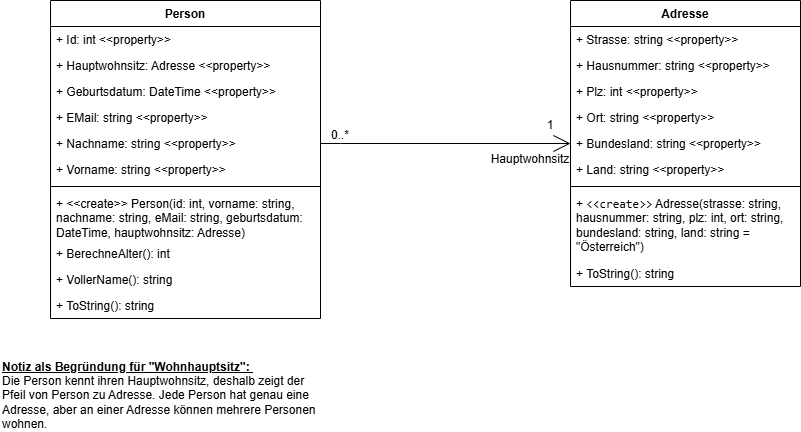

The diagram above was exported from draw.io. Its source (the exported page's mxGraphModel, read from the mxfile embedded in the PNG):
<mxGraphModel dx="1042" dy="626" grid="1" gridSize="10" guides="1" tooltips="1" connect="1" arrows="1" fold="1" page="1" pageScale="1" pageWidth="827" pageHeight="1169" math="0" shadow="0">
  <root>
    <mxCell id="0" />
    <mxCell id="1" parent="0" />
    <mxCell id="wDfXyIiWzjIOUf_YAaer-14" value="Person" style="swimlane;fontStyle=1;align=center;verticalAlign=top;childLayout=stackLayout;horizontal=1;startSize=26;horizontalStack=0;resizeParent=1;resizeParentMax=0;resizeLast=0;collapsible=1;marginBottom=0;whiteSpace=wrap;html=1;" parent="1" vertex="1">
      <mxGeometry x="190" y="280" width="270" height="318" as="geometry" />
    </mxCell>
    <mxCell id="wDfXyIiWzjIOUf_YAaer-18" value="+ Id: int &amp;lt;&amp;lt;property&amp;gt;&amp;gt;" style="text;strokeColor=none;fillColor=none;align=left;verticalAlign=top;spacingLeft=4;spacingRight=4;overflow=hidden;rotatable=0;points=[[0,0.5],[1,0.5]];portConstraint=eastwest;whiteSpace=wrap;html=1;" parent="wDfXyIiWzjIOUf_YAaer-14" vertex="1">
      <mxGeometry y="26" width="270" height="26" as="geometry" />
    </mxCell>
    <mxCell id="wDfXyIiWzjIOUf_YAaer-23" value="+ Hauptwohnsitz: Adresse &amp;lt;&amp;lt;property&amp;gt;&amp;gt;" style="text;strokeColor=none;fillColor=none;align=left;verticalAlign=top;spacingLeft=4;spacingRight=4;overflow=hidden;rotatable=0;points=[[0,0.5],[1,0.5]];portConstraint=eastwest;whiteSpace=wrap;html=1;" parent="wDfXyIiWzjIOUf_YAaer-14" vertex="1">
      <mxGeometry y="52" width="270" height="26" as="geometry" />
    </mxCell>
    <mxCell id="wDfXyIiWzjIOUf_YAaer-22" value="+ Geburtsdatum: DateTime &amp;lt;&amp;lt;property&amp;gt;&amp;gt;" style="text;strokeColor=none;fillColor=none;align=left;verticalAlign=top;spacingLeft=4;spacingRight=4;overflow=hidden;rotatable=0;points=[[0,0.5],[1,0.5]];portConstraint=eastwest;whiteSpace=wrap;html=1;" parent="wDfXyIiWzjIOUf_YAaer-14" vertex="1">
      <mxGeometry y="78" width="270" height="26" as="geometry" />
    </mxCell>
    <mxCell id="wDfXyIiWzjIOUf_YAaer-21" value="+ EMail: string &amp;lt;&amp;lt;property&amp;gt;&amp;gt;" style="text;strokeColor=none;fillColor=none;align=left;verticalAlign=top;spacingLeft=4;spacingRight=4;overflow=hidden;rotatable=0;points=[[0,0.5],[1,0.5]];portConstraint=eastwest;whiteSpace=wrap;html=1;" parent="wDfXyIiWzjIOUf_YAaer-14" vertex="1">
      <mxGeometry y="104" width="270" height="26" as="geometry" />
    </mxCell>
    <mxCell id="wDfXyIiWzjIOUf_YAaer-20" value="+ Nachname: string &amp;lt;&amp;lt;property&amp;gt;&amp;gt;" style="text;strokeColor=none;fillColor=none;align=left;verticalAlign=top;spacingLeft=4;spacingRight=4;overflow=hidden;rotatable=0;points=[[0,0.5],[1,0.5]];portConstraint=eastwest;whiteSpace=wrap;html=1;" parent="wDfXyIiWzjIOUf_YAaer-14" vertex="1">
      <mxGeometry y="130" width="270" height="26" as="geometry" />
    </mxCell>
    <mxCell id="wDfXyIiWzjIOUf_YAaer-19" value="+ Vorname: string &amp;lt;&amp;lt;property&amp;gt;&amp;gt;" style="text;strokeColor=none;fillColor=none;align=left;verticalAlign=top;spacingLeft=4;spacingRight=4;overflow=hidden;rotatable=0;points=[[0,0.5],[1,0.5]];portConstraint=eastwest;whiteSpace=wrap;html=1;" parent="wDfXyIiWzjIOUf_YAaer-14" vertex="1">
      <mxGeometry y="156" width="270" height="26" as="geometry" />
    </mxCell>
    <mxCell id="wDfXyIiWzjIOUf_YAaer-16" value="" style="line;strokeWidth=1;fillColor=none;align=left;verticalAlign=middle;spacingTop=-1;spacingLeft=3;spacingRight=3;rotatable=0;labelPosition=right;points=[];portConstraint=eastwest;strokeColor=inherit;" parent="wDfXyIiWzjIOUf_YAaer-14" vertex="1">
      <mxGeometry y="182" width="270" height="8" as="geometry" />
    </mxCell>
    <mxCell id="wDfXyIiWzjIOUf_YAaer-24" value="+ &amp;lt;&amp;lt;create&amp;gt;&amp;gt; Person(id: int, vorname: string, nachname: string, eMail: string, geburtsdatum: DateTime, hauptwohnsitz: Adresse)" style="text;strokeColor=none;fillColor=none;align=left;verticalAlign=top;spacingLeft=4;spacingRight=4;overflow=hidden;rotatable=0;points=[[0,0.5],[1,0.5]];portConstraint=eastwest;whiteSpace=wrap;html=1;" parent="wDfXyIiWzjIOUf_YAaer-14" vertex="1">
      <mxGeometry y="190" width="270" height="50" as="geometry" />
    </mxCell>
    <mxCell id="wDfXyIiWzjIOUf_YAaer-17" value="+ BerechneAlter(): int" style="text;strokeColor=none;fillColor=none;align=left;verticalAlign=top;spacingLeft=4;spacingRight=4;overflow=hidden;rotatable=0;points=[[0,0.5],[1,0.5]];portConstraint=eastwest;whiteSpace=wrap;html=1;" parent="wDfXyIiWzjIOUf_YAaer-14" vertex="1">
      <mxGeometry y="240" width="270" height="26" as="geometry" />
    </mxCell>
    <mxCell id="8PODOHPEmt9L8uYbO1VI-14" value="+ VollerName(): string" style="text;strokeColor=none;fillColor=none;align=left;verticalAlign=top;spacingLeft=4;spacingRight=4;overflow=hidden;rotatable=0;points=[[0,0.5],[1,0.5]];portConstraint=eastwest;whiteSpace=wrap;html=1;" vertex="1" parent="wDfXyIiWzjIOUf_YAaer-14">
      <mxGeometry y="266" width="270" height="26" as="geometry" />
    </mxCell>
    <mxCell id="wDfXyIiWzjIOUf_YAaer-25" value="+ ToString(): string" style="text;strokeColor=none;fillColor=none;align=left;verticalAlign=top;spacingLeft=4;spacingRight=4;overflow=hidden;rotatable=0;points=[[0,0.5],[1,0.5]];portConstraint=eastwest;whiteSpace=wrap;html=1;" parent="wDfXyIiWzjIOUf_YAaer-14" vertex="1">
      <mxGeometry y="292" width="270" height="26" as="geometry" />
    </mxCell>
    <mxCell id="8PODOHPEmt9L8uYbO1VI-1" value="Adresse" style="swimlane;fontStyle=1;align=center;verticalAlign=top;childLayout=stackLayout;horizontal=1;startSize=26;horizontalStack=0;resizeParent=1;resizeParentMax=0;resizeLast=0;collapsible=1;marginBottom=0;whiteSpace=wrap;html=1;" vertex="1" parent="1">
      <mxGeometry x="710" y="280" width="230" height="286" as="geometry" />
    </mxCell>
    <mxCell id="8PODOHPEmt9L8uYbO1VI-2" value="+ Strasse: string &amp;lt;&amp;lt;property&amp;gt;&amp;gt;" style="text;strokeColor=none;fillColor=none;align=left;verticalAlign=top;spacingLeft=4;spacingRight=4;overflow=hidden;rotatable=0;points=[[0,0.5],[1,0.5]];portConstraint=eastwest;whiteSpace=wrap;html=1;" vertex="1" parent="8PODOHPEmt9L8uYbO1VI-1">
      <mxGeometry y="26" width="230" height="26" as="geometry" />
    </mxCell>
    <mxCell id="8PODOHPEmt9L8uYbO1VI-7" value="+ Hausnummer: string &amp;lt;&amp;lt;property&amp;gt;&amp;gt;" style="text;strokeColor=none;fillColor=none;align=left;verticalAlign=top;spacingLeft=4;spacingRight=4;overflow=hidden;rotatable=0;points=[[0,0.5],[1,0.5]];portConstraint=eastwest;whiteSpace=wrap;html=1;" vertex="1" parent="8PODOHPEmt9L8uYbO1VI-1">
      <mxGeometry y="52" width="230" height="26" as="geometry" />
    </mxCell>
    <mxCell id="8PODOHPEmt9L8uYbO1VI-6" value="+ Plz: int &amp;lt;&amp;lt;property&amp;gt;&amp;gt;" style="text;strokeColor=none;fillColor=none;align=left;verticalAlign=top;spacingLeft=4;spacingRight=4;overflow=hidden;rotatable=0;points=[[0,0.5],[1,0.5]];portConstraint=eastwest;whiteSpace=wrap;html=1;" vertex="1" parent="8PODOHPEmt9L8uYbO1VI-1">
      <mxGeometry y="78" width="230" height="26" as="geometry" />
    </mxCell>
    <mxCell id="8PODOHPEmt9L8uYbO1VI-8" value="+ Ort: string &amp;lt;&amp;lt;property&amp;gt;&amp;gt;" style="text;strokeColor=none;fillColor=none;align=left;verticalAlign=top;spacingLeft=4;spacingRight=4;overflow=hidden;rotatable=0;points=[[0,0.5],[1,0.5]];portConstraint=eastwest;whiteSpace=wrap;html=1;" vertex="1" parent="8PODOHPEmt9L8uYbO1VI-1">
      <mxGeometry y="104" width="230" height="26" as="geometry" />
    </mxCell>
    <mxCell id="8PODOHPEmt9L8uYbO1VI-9" value="+ Bundesland: string &amp;lt;&amp;lt;property&amp;gt;&amp;gt;" style="text;strokeColor=none;fillColor=none;align=left;verticalAlign=top;spacingLeft=4;spacingRight=4;overflow=hidden;rotatable=0;points=[[0,0.5],[1,0.5]];portConstraint=eastwest;whiteSpace=wrap;html=1;" vertex="1" parent="8PODOHPEmt9L8uYbO1VI-1">
      <mxGeometry y="130" width="230" height="26" as="geometry" />
    </mxCell>
    <mxCell id="8PODOHPEmt9L8uYbO1VI-12" value="+ Land: string &amp;lt;&amp;lt;property&amp;gt;&amp;gt;" style="text;strokeColor=none;fillColor=none;align=left;verticalAlign=top;spacingLeft=4;spacingRight=4;overflow=hidden;rotatable=0;points=[[0,0.5],[1,0.5]];portConstraint=eastwest;whiteSpace=wrap;html=1;" vertex="1" parent="8PODOHPEmt9L8uYbO1VI-1">
      <mxGeometry y="156" width="230" height="26" as="geometry" />
    </mxCell>
    <mxCell id="8PODOHPEmt9L8uYbO1VI-3" value="" style="line;strokeWidth=1;fillColor=none;align=left;verticalAlign=middle;spacingTop=-1;spacingLeft=3;spacingRight=3;rotatable=0;labelPosition=right;points=[];portConstraint=eastwest;strokeColor=inherit;" vertex="1" parent="8PODOHPEmt9L8uYbO1VI-1">
      <mxGeometry y="182" width="230" height="8" as="geometry" />
    </mxCell>
    <mxCell id="8PODOHPEmt9L8uYbO1VI-4" value="+ &lt;code&gt;&amp;lt;&amp;lt;create&amp;gt;&amp;gt;&lt;/code&gt; Adresse(strasse: string, hausnummer: string, plz: int, ort: string, bundesland: string, land: string = &quot;Österreich&quot;)" style="text;strokeColor=none;fillColor=none;align=left;verticalAlign=top;spacingLeft=4;spacingRight=4;overflow=hidden;rotatable=0;points=[[0,0.5],[1,0.5]];portConstraint=eastwest;whiteSpace=wrap;html=1;" vertex="1" parent="8PODOHPEmt9L8uYbO1VI-1">
      <mxGeometry y="190" width="230" height="70" as="geometry" />
    </mxCell>
    <mxCell id="8PODOHPEmt9L8uYbO1VI-13" value="+ ToString(): string" style="text;strokeColor=none;fillColor=none;align=left;verticalAlign=top;spacingLeft=4;spacingRight=4;overflow=hidden;rotatable=0;points=[[0,0.5],[1,0.5]];portConstraint=eastwest;whiteSpace=wrap;html=1;" vertex="1" parent="8PODOHPEmt9L8uYbO1VI-1">
      <mxGeometry y="260" width="230" height="26" as="geometry" />
    </mxCell>
    <mxCell id="8PODOHPEmt9L8uYbO1VI-16" style="edgeStyle=orthogonalEdgeStyle;rounded=0;orthogonalLoop=1;jettySize=auto;html=1;endArrow=open;endFill=0;endSize=15;exitX=1;exitY=0.5;exitDx=0;exitDy=0;" edge="1" parent="1" source="wDfXyIiWzjIOUf_YAaer-20" target="8PODOHPEmt9L8uYbO1VI-9">
      <mxGeometry relative="1" as="geometry">
        <mxPoint x="570" y="410" as="sourcePoint" />
        <mxPoint x="470" y="410" as="targetPoint" />
        <Array as="points">
          <mxPoint x="480" y="423" />
          <mxPoint x="480" y="423" />
        </Array>
      </mxGeometry>
    </mxCell>
    <mxCell id="8PODOHPEmt9L8uYbO1VI-17" value="0..*" style="text;html=1;whiteSpace=wrap;strokeColor=none;fillColor=none;align=center;verticalAlign=middle;rounded=0;" vertex="1" parent="1">
      <mxGeometry x="450" y="400" width="60" height="30" as="geometry" />
    </mxCell>
    <mxCell id="8PODOHPEmt9L8uYbO1VI-18" value="1" style="text;html=1;whiteSpace=wrap;strokeColor=none;fillColor=none;align=center;verticalAlign=middle;rounded=0;" vertex="1" parent="1">
      <mxGeometry x="660" y="390" width="60" height="30" as="geometry" />
    </mxCell>
    <mxCell id="8PODOHPEmt9L8uYbO1VI-19" value="Hauptwohnsitz" style="text;html=1;whiteSpace=wrap;strokeColor=none;fillColor=none;align=center;verticalAlign=middle;rounded=0;" vertex="1" parent="1">
      <mxGeometry x="620" y="424" width="100" height="30" as="geometry" />
    </mxCell>
    <mxCell id="8PODOHPEmt9L8uYbO1VI-20" value="&lt;div&gt;&lt;b&gt;&lt;u&gt;Notiz als Begründung für &quot;Wohnhauptsitz&quot;:&amp;nbsp;&lt;/u&gt;&lt;/b&gt;&lt;/div&gt;Die Person kennt ihren Hauptwohnsitz, deshalb zeigt der Pfeil von Person zu Adresse. Jede Person hat genau eine Adresse, aber an einer Adresse können mehrere Personen wohnen." style="text;html=1;whiteSpace=wrap;strokeColor=none;fillColor=none;align=left;verticalAlign=middle;rounded=0;" vertex="1" parent="1">
      <mxGeometry x="140" y="660" width="320" height="30" as="geometry" />
    </mxCell>
  </root>
</mxGraphModel>